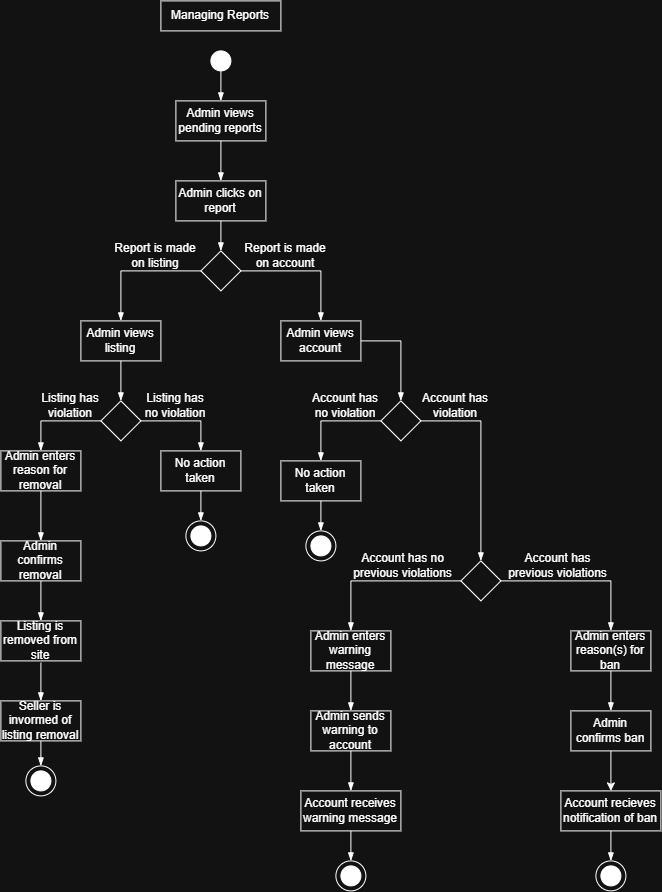

The diagram above was exported from draw.io. Its source (the exported page's mxGraphModel, read from the mxfile embedded in the PNG):
<mxGraphModel dx="1471" dy="890" grid="1" gridSize="10" guides="1" tooltips="1" connect="1" arrows="1" fold="1" page="1" pageScale="1" pageWidth="850" pageHeight="1100" math="0" shadow="0">
  <root>
    <mxCell id="0" />
    <mxCell id="1" parent="0" />
    <mxCell id="qzj8UMfi0JnEKuEONbci-1" parent="1" style="rounded=0;whiteSpace=wrap;html=1;" value="Managing Reports" vertex="1">
      <mxGeometry height="30" width="120" x="340" y="40" as="geometry" />
    </mxCell>
    <mxCell id="qzj8UMfi0JnEKuEONbci-2" parent="1" style="rounded=0;whiteSpace=wrap;html=1;" value="Admin views pending reports" vertex="1">
      <mxGeometry height="40" width="90" x="355" y="140" as="geometry" />
    </mxCell>
    <mxCell id="qzj8UMfi0JnEKuEONbci-5" edge="1" parent="1" style="endArrow=none;html=1;rounded=0;entryX=0.5;entryY=1;entryDx=0;entryDy=0;exitX=0.5;exitY=0;exitDx=0;exitDy=0;startArrow=blockThin;startFill=1;" target="qzj8UMfi0JnEKuEONbci-2" value="">
      <mxGeometry height="50" relative="1" width="50" as="geometry">
        <mxPoint x="400" y="220" as="sourcePoint" />
        <mxPoint x="450" y="270" as="targetPoint" />
      </mxGeometry>
    </mxCell>
    <mxCell id="SK8-i4v4vYE2uPfTUPii-1" parent="1" style="ellipse;whiteSpace=wrap;html=1;shapeInside=1;aspect=fixed;fillColor=light-dark(#FFFFFF,#FFFFFF);" value="" vertex="1">
      <mxGeometry height="20" width="20" x="390" y="90" as="geometry" />
    </mxCell>
    <mxCell id="SK8-i4v4vYE2uPfTUPii-7" edge="1" parent="1" source="SK8-i4v4vYE2uPfTUPii-1" style="edgeStyle=none;orthogonalLoop=1;jettySize=auto;html=1;rounded=0;exitX=0.5;exitY=1;exitDx=0;exitDy=0;entryX=0.5;entryY=0;entryDx=0;entryDy=0;endArrow=blockThin;endFill=1;" target="qzj8UMfi0JnEKuEONbci-2" value="">
      <mxGeometry relative="1" width="80" as="geometry">
        <Array as="points" />
        <mxPoint x="430" y="110" as="sourcePoint" />
        <mxPoint x="510" y="110" as="targetPoint" />
      </mxGeometry>
    </mxCell>
    <mxCell id="SK8-i4v4vYE2uPfTUPii-15" parent="1" style="whiteSpace=wrap;html=1;" value="Admin clicks on report" vertex="1">
      <mxGeometry height="40" width="90" x="355" y="220" as="geometry" />
    </mxCell>
    <mxCell id="SK8-i4v4vYE2uPfTUPii-16" parent="1" style="rhombus;whiteSpace=wrap;html=1;shapeInside=1;" value="" vertex="1">
      <mxGeometry height="40" width="40" x="380" y="290" as="geometry" />
    </mxCell>
    <mxCell id="SK8-i4v4vYE2uPfTUPii-17" edge="1" parent="1" source="SK8-i4v4vYE2uPfTUPii-15" style="edgeStyle=none;orthogonalLoop=1;jettySize=auto;html=1;rounded=0;exitX=0.5;exitY=1;exitDx=0;exitDy=0;entryX=0.5;entryY=0;entryDx=0;entryDy=0;endArrow=blockThin;endFill=1;" target="SK8-i4v4vYE2uPfTUPii-16" value="">
      <mxGeometry relative="1" width="80" as="geometry">
        <Array as="points" />
        <mxPoint x="500" y="340" as="sourcePoint" />
        <mxPoint x="580" y="340" as="targetPoint" />
      </mxGeometry>
    </mxCell>
    <mxCell id="SK8-i4v4vYE2uPfTUPii-18" edge="1" parent="1" source="SK8-i4v4vYE2uPfTUPii-16" style="edgeStyle=none;orthogonalLoop=1;jettySize=auto;html=1;rounded=0;exitX=1;exitY=0.5;exitDx=0;exitDy=0;endArrow=blockThin;endFill=1;" value="">
      <mxGeometry relative="1" width="80" as="geometry">
        <Array as="points">
          <mxPoint x="500" y="310" />
        </Array>
        <mxPoint x="430" y="430" as="sourcePoint" />
        <mxPoint x="500" y="360" as="targetPoint" />
      </mxGeometry>
    </mxCell>
    <mxCell id="SK8-i4v4vYE2uPfTUPii-19" parent="1" style="text;html=1;whiteSpace=wrap;strokeColor=none;fillColor=none;align=center;verticalAlign=middle;rounded=0;" value="Report is made on account" vertex="1">
      <mxGeometry height="30" width="90" x="420" y="280" as="geometry" />
    </mxCell>
    <mxCell id="SK8-i4v4vYE2uPfTUPii-20" edge="1" parent="1" source="SK8-i4v4vYE2uPfTUPii-16" style="edgeStyle=none;orthogonalLoop=1;jettySize=auto;html=1;rounded=0;exitX=0;exitY=0.5;exitDx=0;exitDy=0;endArrow=blockThin;endFill=1;" value="">
      <mxGeometry relative="1" width="80" as="geometry">
        <Array as="points">
          <mxPoint x="300" y="310" />
        </Array>
        <mxPoint x="360" y="390" as="sourcePoint" />
        <mxPoint x="300" y="360" as="targetPoint" />
      </mxGeometry>
    </mxCell>
    <mxCell id="SK8-i4v4vYE2uPfTUPii-21" parent="1" style="text;html=1;whiteSpace=wrap;strokeColor=none;fillColor=none;align=center;verticalAlign=middle;rounded=0;" value="Report is made on listing" vertex="1">
      <mxGeometry height="30" width="90" x="290" y="280" as="geometry" />
    </mxCell>
    <mxCell id="SK8-i4v4vYE2uPfTUPii-22" parent="1" style="whiteSpace=wrap;html=1;" value="Admin views listing" vertex="1">
      <mxGeometry height="40" width="80" x="260" y="360" as="geometry" />
    </mxCell>
    <mxCell id="SK8-i4v4vYE2uPfTUPii-23" edge="1" parent="1" source="SK8-i4v4vYE2uPfTUPii-22" style="edgeStyle=none;orthogonalLoop=1;jettySize=auto;html=1;rounded=0;exitX=0.5;exitY=1;exitDx=0;exitDy=0;endArrow=blockThin;endFill=1;" value="">
      <mxGeometry relative="1" width="80" as="geometry">
        <Array as="points" />
        <mxPoint x="200" y="500" as="sourcePoint" />
        <mxPoint x="300" y="440" as="targetPoint" />
      </mxGeometry>
    </mxCell>
    <mxCell id="SK8-i4v4vYE2uPfTUPii-24" parent="1" style="rhombus;whiteSpace=wrap;html=1;shapeInside=1;" value="" vertex="1">
      <mxGeometry height="40" width="40" x="280" y="440" as="geometry" />
    </mxCell>
    <mxCell id="SK8-i4v4vYE2uPfTUPii-25" edge="1" parent="1" source="SK8-i4v4vYE2uPfTUPii-24" style="endArrow=blockThin;html=1;rounded=0;exitX=0;exitY=0.5;exitDx=0;exitDy=0;endFill=1;" value="">
      <mxGeometry height="50" relative="1" width="50" as="geometry">
        <Array as="points">
          <mxPoint x="220" y="460" />
        </Array>
        <mxPoint x="270" y="500" as="sourcePoint" />
        <mxPoint x="220" y="490" as="targetPoint" />
      </mxGeometry>
    </mxCell>
    <mxCell id="SK8-i4v4vYE2uPfTUPii-26" parent="1" style="text;html=1;whiteSpace=wrap;strokeColor=none;fillColor=none;align=center;verticalAlign=middle;rounded=0;" value="Listing has violation" vertex="1">
      <mxGeometry height="30" width="60" x="220" y="430" as="geometry" />
    </mxCell>
    <mxCell id="SK8-i4v4vYE2uPfTUPii-27" edge="1" parent="1" source="SK8-i4v4vYE2uPfTUPii-24" style="edgeStyle=none;orthogonalLoop=1;jettySize=auto;html=1;rounded=0;exitX=1;exitY=0.5;exitDx=0;exitDy=0;endArrow=blockThin;endFill=1;" value="">
      <mxGeometry relative="1" width="80" as="geometry">
        <Array as="points">
          <mxPoint x="380" y="460" />
        </Array>
        <mxPoint x="380" y="480" as="sourcePoint" />
        <mxPoint x="380" y="490" as="targetPoint" />
      </mxGeometry>
    </mxCell>
    <mxCell id="SK8-i4v4vYE2uPfTUPii-28" parent="1" style="text;html=1;whiteSpace=wrap;strokeColor=none;fillColor=none;align=center;verticalAlign=middle;rounded=0;" value="Listing has no violation" vertex="1">
      <mxGeometry height="30" width="70" x="320" y="430" as="geometry" />
    </mxCell>
    <mxCell id="SK8-i4v4vYE2uPfTUPii-29" parent="1" style="rounded=0;whiteSpace=wrap;html=1;" value="No action taken" vertex="1">
      <mxGeometry height="40" width="80" x="340" y="490" as="geometry" />
    </mxCell>
    <mxCell id="SK8-i4v4vYE2uPfTUPii-30" parent="1" style="rounded=0;whiteSpace=wrap;html=1;" value="Admin enters reason for removal" vertex="1">
      <mxGeometry height="40" width="80" x="180" y="490" as="geometry" />
    </mxCell>
    <mxCell id="SK8-i4v4vYE2uPfTUPii-31" edge="1" parent="1" source="SK8-i4v4vYE2uPfTUPii-30" style="edgeStyle=none;orthogonalLoop=1;jettySize=auto;html=1;rounded=0;exitX=0.5;exitY=1;exitDx=0;exitDy=0;endArrow=blockThin;endFill=1;" value="">
      <mxGeometry relative="1" width="80" as="geometry">
        <Array as="points" />
        <mxPoint x="210" y="700" as="sourcePoint" />
        <mxPoint x="220" y="580" as="targetPoint" />
      </mxGeometry>
    </mxCell>
    <mxCell id="SK8-i4v4vYE2uPfTUPii-32" parent="1" style="whiteSpace=wrap;html=1;" value="Admin confirms removal" vertex="1">
      <mxGeometry height="40" width="80" x="180" y="580" as="geometry" />
    </mxCell>
    <mxCell id="SK8-i4v4vYE2uPfTUPii-33" edge="1" parent="1" source="SK8-i4v4vYE2uPfTUPii-32" style="edgeStyle=none;orthogonalLoop=1;jettySize=auto;html=1;rounded=0;exitX=0.5;exitY=1;exitDx=0;exitDy=0;endArrow=blockThin;endFill=1;" value="">
      <mxGeometry relative="1" width="80" as="geometry">
        <Array as="points" />
        <mxPoint x="230" y="730" as="sourcePoint" />
        <mxPoint x="220" y="660" as="targetPoint" />
      </mxGeometry>
    </mxCell>
    <mxCell id="SK8-i4v4vYE2uPfTUPii-34" parent="1" style="whiteSpace=wrap;html=1;" value="Listing is removed from site" vertex="1">
      <mxGeometry height="40" width="80" x="180" y="660" as="geometry" />
    </mxCell>
    <mxCell id="SK8-i4v4vYE2uPfTUPii-35" parent="1" style="whiteSpace=wrap;html=1;" value="Seller is invormed of listing removal" vertex="1">
      <mxGeometry height="40" width="80" x="180" y="740" as="geometry" />
    </mxCell>
    <mxCell id="SK8-i4v4vYE2uPfTUPii-36" edge="1" parent="1" style="edgeStyle=none;orthogonalLoop=1;jettySize=auto;html=1;rounded=0;entryX=0.5;entryY=0;entryDx=0;entryDy=0;endArrow=blockThin;endFill=1;" target="SK8-i4v4vYE2uPfTUPii-35" value="">
      <mxGeometry relative="1" width="80" as="geometry">
        <Array as="points" />
        <mxPoint x="220" y="701.84" as="sourcePoint" />
        <mxPoint x="280" y="730" as="targetPoint" />
      </mxGeometry>
    </mxCell>
    <mxCell id="SK8-i4v4vYE2uPfTUPii-38" parent="1" style="ellipse;whiteSpace=wrap;html=1;shapeInside=1;fillColor=light-dark(#FFFFFF,#FFFFFF);" value="" vertex="1">
      <mxGeometry height="20" width="20" x="210" y="810" as="geometry" />
    </mxCell>
    <mxCell id="SK8-i4v4vYE2uPfTUPii-39" parent="1" style="ellipse;whiteSpace=wrap;html=1;shapeInside=1;fillColor=none;" value="" vertex="1">
      <mxGeometry height="30" width="30" x="205" y="805" as="geometry" />
    </mxCell>
    <mxCell id="SK8-i4v4vYE2uPfTUPii-40" edge="1" parent="1" source="SK8-i4v4vYE2uPfTUPii-35" style="edgeStyle=none;orthogonalLoop=1;jettySize=auto;html=1;rounded=0;exitX=0.5;exitY=1;exitDx=0;exitDy=0;entryX=0.5;entryY=0;entryDx=0;entryDy=0;endArrow=blockThin;endFill=1;" target="SK8-i4v4vYE2uPfTUPii-39" value="">
      <mxGeometry relative="1" width="80" as="geometry">
        <Array as="points" />
        <mxPoint x="270" y="780" as="sourcePoint" />
        <mxPoint x="350" y="780" as="targetPoint" />
      </mxGeometry>
    </mxCell>
    <mxCell id="SK8-i4v4vYE2uPfTUPii-41" parent="1" style="ellipse;whiteSpace=wrap;html=1;shapeInside=1;fillColor=light-dark(#FFFFFF,#FFFFFF);" value="" vertex="1">
      <mxGeometry height="20" width="20" x="370" y="565" as="geometry" />
    </mxCell>
    <mxCell id="SK8-i4v4vYE2uPfTUPii-42" parent="1" style="ellipse;whiteSpace=wrap;html=1;shapeInside=1;fillColor=none;" value="" vertex="1">
      <mxGeometry height="30" width="30" x="365" y="560" as="geometry" />
    </mxCell>
    <mxCell id="SK8-i4v4vYE2uPfTUPii-43" edge="1" parent="1" source="SK8-i4v4vYE2uPfTUPii-29" style="edgeStyle=none;orthogonalLoop=1;jettySize=auto;html=1;rounded=0;exitX=0.5;exitY=1;exitDx=0;exitDy=0;entryX=0.5;entryY=0;entryDx=0;entryDy=0;endArrow=blockThin;endFill=1;" target="SK8-i4v4vYE2uPfTUPii-42" value="">
      <mxGeometry relative="1" width="80" as="geometry">
        <Array as="points" />
        <mxPoint x="460" y="570" as="sourcePoint" />
        <mxPoint x="540" y="570" as="targetPoint" />
      </mxGeometry>
    </mxCell>
    <mxCell id="SK8-i4v4vYE2uPfTUPii-44" parent="1" style="whiteSpace=wrap;html=1;" value="Admin views account" vertex="1">
      <mxGeometry height="40" width="80" x="460" y="360" as="geometry" />
    </mxCell>
    <mxCell id="SK8-i4v4vYE2uPfTUPii-45" edge="1" parent="1" source="SK8-i4v4vYE2uPfTUPii-44" style="edgeStyle=none;orthogonalLoop=1;jettySize=auto;html=1;rounded=0;exitX=1;exitY=0.5;exitDx=0;exitDy=0;endArrow=blockThin;endFill=1;" value="">
      <mxGeometry relative="1" width="80" as="geometry">
        <Array as="points">
          <mxPoint x="580" y="380" />
        </Array>
        <mxPoint x="530" y="500" as="sourcePoint" />
        <mxPoint x="580" y="440" as="targetPoint" />
      </mxGeometry>
    </mxCell>
    <mxCell id="SK8-i4v4vYE2uPfTUPii-46" parent="1" style="rhombus;whiteSpace=wrap;html=1;shapeInside=1;" value="" vertex="1">
      <mxGeometry height="40" width="40" x="560" y="440" as="geometry" />
    </mxCell>
    <mxCell id="SK8-i4v4vYE2uPfTUPii-47" edge="1" parent="1" source="SK8-i4v4vYE2uPfTUPii-46" style="edgeStyle=none;orthogonalLoop=1;jettySize=auto;html=1;rounded=0;exitX=0;exitY=0.5;exitDx=0;exitDy=0;endArrow=blockThin;endFill=1;" value="">
      <mxGeometry relative="1" width="80" as="geometry">
        <Array as="points">
          <mxPoint x="500" y="460" />
        </Array>
        <mxPoint x="470" y="450" as="sourcePoint" />
        <mxPoint x="500" y="500" as="targetPoint" />
      </mxGeometry>
    </mxCell>
    <mxCell id="SK8-i4v4vYE2uPfTUPii-48" parent="1" style="text;html=1;whiteSpace=wrap;strokeColor=none;fillColor=none;align=center;verticalAlign=middle;rounded=0;" value="Account has no violation" vertex="1">
      <mxGeometry height="30" width="70" x="490" y="430" as="geometry" />
    </mxCell>
    <mxCell id="SK8-i4v4vYE2uPfTUPii-49" edge="1" parent="1" source="SK8-i4v4vYE2uPfTUPii-46" style="edgeStyle=none;orthogonalLoop=1;jettySize=auto;html=1;rounded=0;exitX=1;exitY=0.5;exitDx=0;exitDy=0;endArrow=blockThin;endFill=1;" value="">
      <mxGeometry relative="1" width="80" as="geometry">
        <Array as="points">
          <mxPoint x="660" y="460" />
        </Array>
        <mxPoint x="640" y="510" as="sourcePoint" />
        <mxPoint x="660" y="600" as="targetPoint" />
      </mxGeometry>
    </mxCell>
    <mxCell id="SK8-i4v4vYE2uPfTUPii-50" parent="1" style="text;html=1;whiteSpace=wrap;strokeColor=none;fillColor=none;align=center;verticalAlign=middle;rounded=0;" value="Account has violation" vertex="1">
      <mxGeometry height="30" width="70" x="600" y="430" as="geometry" />
    </mxCell>
    <mxCell id="SK8-i4v4vYE2uPfTUPii-51" parent="1" style="whiteSpace=wrap;html=1;" value="No action taken" vertex="1">
      <mxGeometry height="40" width="80" x="460" y="500" as="geometry" />
    </mxCell>
    <mxCell id="SK8-i4v4vYE2uPfTUPii-52" parent="1" style="ellipse;whiteSpace=wrap;html=1;shapeInside=1;fillColor=light-dark(#FFFFFF,#FFFFFF);" value="" vertex="1">
      <mxGeometry height="20" width="20" x="490" y="575" as="geometry" />
    </mxCell>
    <mxCell id="SK8-i4v4vYE2uPfTUPii-53" parent="1" style="ellipse;whiteSpace=wrap;html=1;shapeInside=1;fillColor=none;" value="" vertex="1">
      <mxGeometry height="30" width="30" x="485" y="570" as="geometry" />
    </mxCell>
    <mxCell id="SK8-i4v4vYE2uPfTUPii-54" edge="1" parent="1" style="edgeStyle=none;orthogonalLoop=1;jettySize=auto;html=1;rounded=0;exitX=0.5;exitY=1;exitDx=0;exitDy=0;entryX=0.5;entryY=0;entryDx=0;entryDy=0;endArrow=blockThin;endFill=1;" target="SK8-i4v4vYE2uPfTUPii-53" value="">
      <mxGeometry relative="1" width="80" as="geometry">
        <Array as="points" />
        <mxPoint x="500" y="540" as="sourcePoint" />
        <mxPoint x="660" y="580" as="targetPoint" />
      </mxGeometry>
    </mxCell>
    <mxCell id="SK8-i4v4vYE2uPfTUPii-55" parent="1" style="rhombus;whiteSpace=wrap;html=1;shapeInside=1;" value="" vertex="1">
      <mxGeometry height="40" width="40" x="640" y="600" as="geometry" />
    </mxCell>
    <mxCell id="SK8-i4v4vYE2uPfTUPii-56" edge="1" parent="1" source="SK8-i4v4vYE2uPfTUPii-55" style="edgeStyle=none;orthogonalLoop=1;jettySize=auto;html=1;rounded=0;exitX=0;exitY=0.5;exitDx=0;exitDy=0;endArrow=blockThin;endFill=1;" value="">
      <mxGeometry relative="1" width="80" as="geometry">
        <Array as="points">
          <mxPoint x="530" y="620" />
        </Array>
        <mxPoint x="630" y="710" as="sourcePoint" />
        <mxPoint x="530" y="670" as="targetPoint" />
      </mxGeometry>
    </mxCell>
    <mxCell id="SK8-i4v4vYE2uPfTUPii-57" parent="1" style="text;html=1;whiteSpace=wrap;strokeColor=none;fillColor=none;align=center;verticalAlign=middle;rounded=0;" value="Account has no previous violations" vertex="1">
      <mxGeometry height="30" width="115" x="525" y="590" as="geometry" />
    </mxCell>
    <mxCell id="SK8-i4v4vYE2uPfTUPii-58" edge="1" parent="1" source="SK8-i4v4vYE2uPfTUPii-55" style="edgeStyle=none;orthogonalLoop=1;jettySize=auto;html=1;rounded=0;exitX=1;exitY=0.5;exitDx=0;exitDy=0;endArrow=blockThin;endFill=1;" value="">
      <mxGeometry relative="1" width="80" as="geometry">
        <Array as="points">
          <mxPoint x="790" y="620" />
        </Array>
        <mxPoint x="660" y="700" as="sourcePoint" />
        <mxPoint x="790" y="670" as="targetPoint" />
      </mxGeometry>
    </mxCell>
    <mxCell id="SK8-i4v4vYE2uPfTUPii-59" parent="1" style="text;html=1;whiteSpace=wrap;strokeColor=none;fillColor=none;align=center;verticalAlign=middle;rounded=0;" value="Account has previous violations" vertex="1">
      <mxGeometry height="30" width="115" x="680" y="590" as="geometry" />
    </mxCell>
    <mxCell id="SK8-i4v4vYE2uPfTUPii-60" parent="1" style="whiteSpace=wrap;html=1;" value="Admin enters warning message" vertex="1">
      <mxGeometry height="40" width="80" x="490" y="670" as="geometry" />
    </mxCell>
    <mxCell id="SK8-i4v4vYE2uPfTUPii-61" edge="1" parent="1" source="SK8-i4v4vYE2uPfTUPii-60" style="edgeStyle=none;orthogonalLoop=1;jettySize=auto;html=1;rounded=0;exitX=0.5;exitY=1;exitDx=0;exitDy=0;endArrow=blockThin;endFill=1;" value="">
      <mxGeometry relative="1" width="80" as="geometry">
        <Array as="points" />
        <mxPoint x="560" y="800" as="sourcePoint" />
        <mxPoint x="530" y="750" as="targetPoint" />
      </mxGeometry>
    </mxCell>
    <mxCell id="SK8-i4v4vYE2uPfTUPii-62" parent="1" style="whiteSpace=wrap;html=1;" value="Admin sends warning to account" vertex="1">
      <mxGeometry height="40" width="80" x="490" y="750" as="geometry" />
    </mxCell>
    <mxCell id="SK8-i4v4vYE2uPfTUPii-63" parent="1" style="whiteSpace=wrap;html=1;" value="Account receives warning message" vertex="1">
      <mxGeometry height="40" width="100" x="480" y="830" as="geometry" />
    </mxCell>
    <mxCell id="SK8-i4v4vYE2uPfTUPii-64" edge="1" parent="1" source="SK8-i4v4vYE2uPfTUPii-62" style="edgeStyle=none;orthogonalLoop=1;jettySize=auto;html=1;rounded=0;exitX=0.5;exitY=1;exitDx=0;exitDy=0;endArrow=blockThin;endFill=1;" value="">
      <mxGeometry relative="1" width="80" as="geometry">
        <Array as="points" />
        <mxPoint x="500" y="850" as="sourcePoint" />
        <mxPoint x="530" y="830" as="targetPoint" />
      </mxGeometry>
    </mxCell>
    <mxCell id="SK8-i4v4vYE2uPfTUPii-65" parent="1" style="ellipse;whiteSpace=wrap;html=1;shapeInside=1;fillColor=light-dark(#FFFFFF,#FFFFFF);" value="" vertex="1">
      <mxGeometry height="20" width="20" x="520" y="905" as="geometry" />
    </mxCell>
    <mxCell id="SK8-i4v4vYE2uPfTUPii-66" parent="1" style="ellipse;whiteSpace=wrap;html=1;shapeInside=1;fillColor=none;" value="" vertex="1">
      <mxGeometry height="30" width="30" x="515" y="900" as="geometry" />
    </mxCell>
    <mxCell id="SK8-i4v4vYE2uPfTUPii-67" edge="1" parent="1" style="edgeStyle=none;orthogonalLoop=1;jettySize=auto;html=1;rounded=0;exitX=0.5;exitY=1;exitDx=0;exitDy=0;entryX=0.5;entryY=0;entryDx=0;entryDy=0;endArrow=blockThin;endFill=1;" target="SK8-i4v4vYE2uPfTUPii-66" value="">
      <mxGeometry relative="1" width="80" as="geometry">
        <Array as="points" />
        <mxPoint x="530" y="870" as="sourcePoint" />
        <mxPoint x="690" y="910" as="targetPoint" />
      </mxGeometry>
    </mxCell>
    <mxCell id="SK8-i4v4vYE2uPfTUPii-68" parent="1" style="whiteSpace=wrap;html=1;" value="Admin enters reason(s) for ban" vertex="1">
      <mxGeometry height="40" width="80" x="750" y="670" as="geometry" />
    </mxCell>
    <mxCell id="SK8-i4v4vYE2uPfTUPii-69" edge="1" parent="1" source="SK8-i4v4vYE2uPfTUPii-68" style="edgeStyle=none;orthogonalLoop=1;jettySize=auto;html=1;rounded=0;exitX=0.5;exitY=1;exitDx=0;exitDy=0;endArrow=blockThin;endFill=1;" value="">
      <mxGeometry relative="1" width="80" as="geometry">
        <Array as="points" />
        <mxPoint x="740" y="780" as="sourcePoint" />
        <mxPoint x="790" y="750" as="targetPoint" />
      </mxGeometry>
    </mxCell>
    <mxCell id="SK8-i4v4vYE2uPfTUPii-70" parent="1" style="whiteSpace=wrap;html=1;" value="Admin confirms ban" vertex="1">
      <mxGeometry height="40" width="80" x="750" y="750" as="geometry" />
    </mxCell>
    <mxCell id="SK8-i4v4vYE2uPfTUPii-71" parent="1" style="whiteSpace=wrap;html=1;" value="Account recieves notification of ban" vertex="1">
      <mxGeometry height="40" width="100" x="740" y="830" as="geometry" />
    </mxCell>
    <mxCell id="SK8-i4v4vYE2uPfTUPii-72" edge="1" parent="1" source="SK8-i4v4vYE2uPfTUPii-70" style="edgeStyle=none;orthogonalLoop=1;jettySize=auto;html=1;rounded=0;exitX=0.5;exitY=1;exitDx=0;exitDy=0;" value="">
      <mxGeometry relative="1" width="80" as="geometry">
        <Array as="points" />
        <mxPoint x="700" y="870" as="sourcePoint" />
        <mxPoint x="790" y="830" as="targetPoint" />
      </mxGeometry>
    </mxCell>
    <mxCell id="SK8-i4v4vYE2uPfTUPii-73" parent="1" style="ellipse;whiteSpace=wrap;html=1;shapeInside=1;fillColor=light-dark(#FFFFFF,#FFFFFF);" value="" vertex="1">
      <mxGeometry height="20" width="20" x="780" y="905" as="geometry" />
    </mxCell>
    <mxCell id="SK8-i4v4vYE2uPfTUPii-74" parent="1" style="ellipse;whiteSpace=wrap;html=1;shapeInside=1;fillColor=none;" value="" vertex="1">
      <mxGeometry height="30" width="30" x="775" y="900" as="geometry" />
    </mxCell>
    <mxCell id="SK8-i4v4vYE2uPfTUPii-75" edge="1" parent="1" style="edgeStyle=none;orthogonalLoop=1;jettySize=auto;html=1;rounded=0;exitX=0.5;exitY=1;exitDx=0;exitDy=0;entryX=0.5;entryY=0;entryDx=0;entryDy=0;endArrow=blockThin;endFill=1;" target="SK8-i4v4vYE2uPfTUPii-74" value="">
      <mxGeometry relative="1" width="80" as="geometry">
        <Array as="points" />
        <mxPoint x="790" y="870" as="sourcePoint" />
        <mxPoint x="950" y="910" as="targetPoint" />
      </mxGeometry>
    </mxCell>
  </root>
</mxGraphModel>